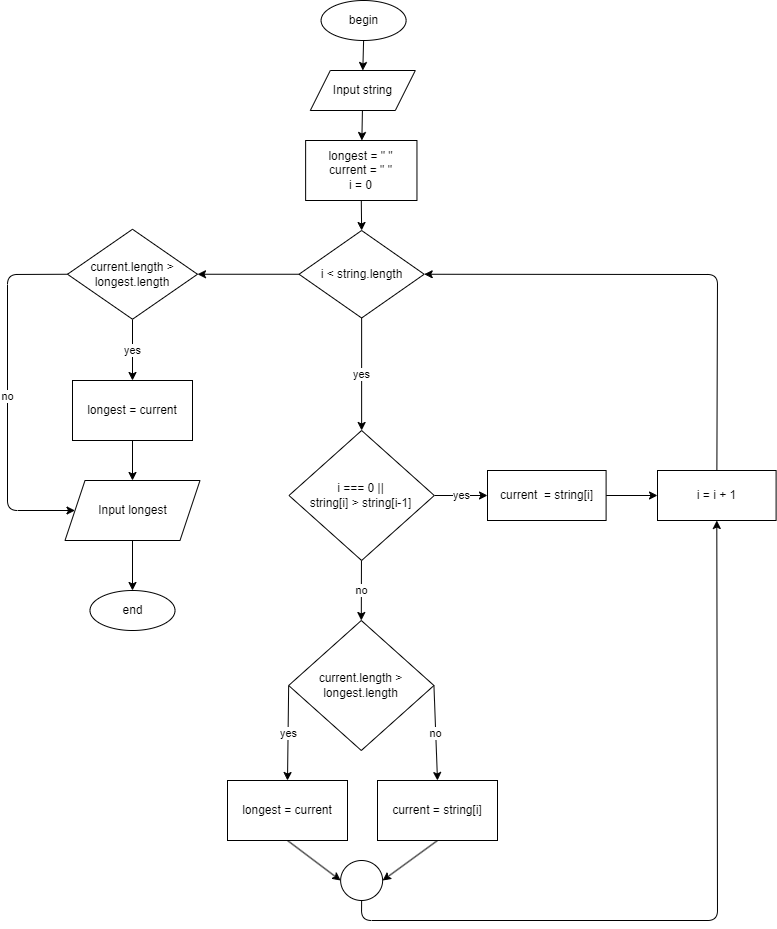

The diagram above was exported from draw.io. Its source (the exported page's mxGraphModel, read from the mxfile embedded in the PNG):
<mxGraphModel dx="864" dy="571" grid="1" gridSize="10" guides="1" tooltips="1" connect="1" arrows="1" fold="1" page="0" pageScale="1" pageWidth="850" pageHeight="1100" math="0" shadow="0">
  <root>
    <mxCell id="0" />
    <mxCell id="1" parent="0" />
    <mxCell id="47" style="edgeStyle=none;html=1;exitX=0.5;exitY=1;exitDx=0;exitDy=0;entryX=0.5;entryY=0;entryDx=0;entryDy=0;" parent="1" source="DPTNgw4OFq8EDRZzPiav-1" target="DPTNgw4OFq8EDRZzPiav-2" edge="1">
      <mxGeometry relative="1" as="geometry" />
    </mxCell>
    <mxCell id="DPTNgw4OFq8EDRZzPiav-1" value="begin" style="ellipse;whiteSpace=wrap;html=1;movable=1;resizable=1;rotatable=1;deletable=1;editable=1;connectable=1;container=0;" parent="1" vertex="1">
      <mxGeometry x="143.60000000000002" y="160" width="85" height="40" as="geometry" />
    </mxCell>
    <mxCell id="93" value="" style="edgeStyle=none;html=1;startArrow=none;" parent="1" source="DPTNgw4OFq8EDRZzPiav-2" target="92" edge="1">
      <mxGeometry relative="1" as="geometry">
        <mxPoint x="199" y="250" as="sourcePoint" />
      </mxGeometry>
    </mxCell>
    <mxCell id="125" value="no" style="edgeStyle=none;html=1;entryX=0.5;entryY=0;entryDx=0;entryDy=0;" parent="1" source="86" target="119" edge="1">
      <mxGeometry relative="1" as="geometry" />
    </mxCell>
    <mxCell id="128" value="yes" style="edgeStyle=none;html=1;exitX=1;exitY=0.5;exitDx=0;exitDy=0;entryX=0;entryY=0.5;entryDx=0;entryDy=0;" parent="1" source="86" target="96" edge="1">
      <mxGeometry relative="1" as="geometry" />
    </mxCell>
    <mxCell id="86" value="i === 0 || &lt;br&gt;string[i] &amp;gt; string[i-1]" style="rhombus;whiteSpace=wrap;html=1;movable=1;resizable=1;rotatable=1;deletable=1;editable=1;connectable=1;container=0;" parent="1" vertex="1">
      <mxGeometry x="111.49000000000001" y="590" width="145.28" height="130" as="geometry" />
    </mxCell>
    <mxCell id="107" style="edgeStyle=none;html=1;exitX=0.5;exitY=1;exitDx=0;exitDy=0;entryX=0.5;entryY=0;entryDx=0;entryDy=0;" parent="1" source="92" target="104" edge="1">
      <mxGeometry relative="1" as="geometry" />
    </mxCell>
    <mxCell id="92" value="longest = &quot; &quot;&lt;br&gt;current = &quot; &quot;&lt;br&gt;i = 0" style="whiteSpace=wrap;html=1;" parent="1" vertex="1">
      <mxGeometry x="128.13" y="300" width="111.33" height="60" as="geometry" />
    </mxCell>
    <mxCell id="DPTNgw4OFq8EDRZzPiav-2" value="Input string" style="shape=parallelogram;perimeter=parallelogramPerimeter;whiteSpace=wrap;html=1;fixedSize=1;movable=1;resizable=1;rotatable=1;deletable=1;editable=1;connectable=1;container=0;" parent="1" vertex="1">
      <mxGeometry x="132.81" y="230" width="105" height="40" as="geometry" />
    </mxCell>
    <mxCell id="130" style="edgeStyle=none;html=1;exitX=1;exitY=0.5;exitDx=0;exitDy=0;entryX=0;entryY=0.5;entryDx=0;entryDy=0;" parent="1" source="96" target="129" edge="1">
      <mxGeometry relative="1" as="geometry" />
    </mxCell>
    <mxCell id="96" value="current&amp;nbsp; = string[i]" style="whiteSpace=wrap;html=1;" parent="1" vertex="1">
      <mxGeometry x="310" y="630" width="118.6" height="50" as="geometry" />
    </mxCell>
    <mxCell id="100" value="end" style="ellipse;whiteSpace=wrap;html=1;movable=1;resizable=1;rotatable=1;deletable=1;editable=1;connectable=1;container=0;" parent="1" vertex="1">
      <mxGeometry x="-87.49999999999997" y="750" width="85" height="40" as="geometry" />
    </mxCell>
    <mxCell id="106" value="yes" style="edgeStyle=none;html=1;exitX=0.5;exitY=1;exitDx=0;exitDy=0;entryX=0.5;entryY=0;entryDx=0;entryDy=0;" parent="1" source="104" target="86" edge="1">
      <mxGeometry relative="1" as="geometry">
        <mxPoint x="183" y="480" as="sourcePoint" />
        <mxPoint x="184.13362068965512" y="530" as="targetPoint" />
      </mxGeometry>
    </mxCell>
    <mxCell id="139" style="edgeStyle=none;html=1;entryX=1;entryY=0.5;entryDx=0;entryDy=0;" parent="1" source="104" target="137" edge="1">
      <mxGeometry relative="1" as="geometry" />
    </mxCell>
    <mxCell id="104" value="i &amp;lt; string.length" style="rhombus;whiteSpace=wrap;html=1;movable=1;resizable=1;rotatable=1;deletable=1;editable=1;connectable=1;container=0;" parent="1" vertex="1">
      <mxGeometry x="121.55" y="390" width="125.16" height="87.5" as="geometry" />
    </mxCell>
    <mxCell id="126" value="no" style="edgeStyle=none;html=1;exitX=1;exitY=0.5;exitDx=0;exitDy=0;entryX=0.5;entryY=0;entryDx=0;entryDy=0;" parent="1" source="119" target="123" edge="1">
      <mxGeometry relative="1" as="geometry" />
    </mxCell>
    <mxCell id="127" value="yes" style="edgeStyle=none;html=1;exitX=0;exitY=0.5;exitDx=0;exitDy=0;entryX=0.5;entryY=0;entryDx=0;entryDy=0;" parent="1" source="119" target="121" edge="1">
      <mxGeometry relative="1" as="geometry" />
    </mxCell>
    <mxCell id="119" value="current.length &amp;gt; longest.length" style="rhombus;whiteSpace=wrap;html=1;movable=1;resizable=1;rotatable=1;deletable=1;editable=1;connectable=1;container=0;" parent="1" vertex="1">
      <mxGeometry x="111.16000000000001" y="780" width="145.28" height="130" as="geometry" />
    </mxCell>
    <mxCell id="132" style="edgeStyle=none;html=1;exitX=0.5;exitY=1;exitDx=0;exitDy=0;entryX=0;entryY=0.5;entryDx=0;entryDy=0;" parent="1" source="121" target="134" edge="1">
      <mxGeometry relative="1" as="geometry">
        <mxPoint x="150" y="1060" as="targetPoint" />
      </mxGeometry>
    </mxCell>
    <mxCell id="121" value="longest = current" style="whiteSpace=wrap;html=1;" parent="1" vertex="1">
      <mxGeometry x="49.999999999999964" y="940" width="120" height="60" as="geometry" />
    </mxCell>
    <mxCell id="133" style="edgeStyle=none;html=1;exitX=0.5;exitY=1;exitDx=0;exitDy=0;entryX=1;entryY=0.5;entryDx=0;entryDy=0;" parent="1" source="123" target="134" edge="1">
      <mxGeometry relative="1" as="geometry">
        <mxPoint x="200" y="1060" as="targetPoint" />
      </mxGeometry>
    </mxCell>
    <mxCell id="123" value="current = string[i]" style="whiteSpace=wrap;html=1;" parent="1" vertex="1">
      <mxGeometry x="199.99999999999994" y="940" width="120" height="60" as="geometry" />
    </mxCell>
    <mxCell id="131" style="edgeStyle=none;html=1;entryX=1;entryY=0.5;entryDx=0;entryDy=0;" parent="1" source="129" target="104" edge="1">
      <mxGeometry relative="1" as="geometry">
        <Array as="points">
          <mxPoint x="540" y="434" />
        </Array>
      </mxGeometry>
    </mxCell>
    <mxCell id="129" value="i = i + 1" style="whiteSpace=wrap;html=1;" parent="1" vertex="1">
      <mxGeometry x="480" y="630" width="118.6" height="50" as="geometry" />
    </mxCell>
    <mxCell id="135" style="edgeStyle=none;html=1;entryX=0.5;entryY=1;entryDx=0;entryDy=0;exitX=0.5;exitY=1;exitDx=0;exitDy=0;" parent="1" source="134" target="129" edge="1">
      <mxGeometry relative="1" as="geometry">
        <Array as="points">
          <mxPoint x="184" y="1080" />
          <mxPoint x="540" y="1080" />
        </Array>
      </mxGeometry>
    </mxCell>
    <mxCell id="134" value="" style="ellipse;whiteSpace=wrap;html=1;" parent="1" vertex="1">
      <mxGeometry x="163.13" y="1020" width="42" height="40" as="geometry" />
    </mxCell>
    <mxCell id="141" value="yes" style="edgeStyle=none;html=1;exitX=0.5;exitY=1;exitDx=0;exitDy=0;entryX=0.5;entryY=0;entryDx=0;entryDy=0;" parent="1" source="137" target="140" edge="1">
      <mxGeometry relative="1" as="geometry" />
    </mxCell>
    <mxCell id="145" value="no" style="edgeStyle=none;html=1;exitX=0;exitY=0.5;exitDx=0;exitDy=0;entryX=0;entryY=0.5;entryDx=0;entryDy=0;" parent="1" source="137" target="142" edge="1">
      <mxGeometry relative="1" as="geometry">
        <Array as="points">
          <mxPoint x="-170" y="434" />
          <mxPoint x="-170" y="670" />
        </Array>
      </mxGeometry>
    </mxCell>
    <mxCell id="137" value="current.length &amp;gt; longest.length" style="rhombus;whiteSpace=wrap;html=1;movable=1;resizable=1;rotatable=1;deletable=1;editable=1;connectable=1;container=0;" parent="1" vertex="1">
      <mxGeometry x="-110" y="388.75" width="130" height="90" as="geometry" />
    </mxCell>
    <mxCell id="146" style="edgeStyle=none;html=1;exitX=0.5;exitY=1;exitDx=0;exitDy=0;entryX=0.5;entryY=0;entryDx=0;entryDy=0;" parent="1" source="140" target="142" edge="1">
      <mxGeometry relative="1" as="geometry" />
    </mxCell>
    <mxCell id="140" value="longest = current" style="whiteSpace=wrap;html=1;" parent="1" vertex="1">
      <mxGeometry x="-105" y="540" width="120" height="60" as="geometry" />
    </mxCell>
    <mxCell id="144" style="edgeStyle=none;html=1;exitX=0.5;exitY=1;exitDx=0;exitDy=0;entryX=0.5;entryY=0;entryDx=0;entryDy=0;" parent="1" source="142" target="100" edge="1">
      <mxGeometry relative="1" as="geometry" />
    </mxCell>
    <mxCell id="142" value="Input longest" style="shape=parallelogram;perimeter=parallelogramPerimeter;whiteSpace=wrap;html=1;fixedSize=1;movable=1;resizable=1;rotatable=1;deletable=1;editable=1;connectable=1;container=0;" parent="1" vertex="1">
      <mxGeometry x="-112.5" y="640" width="135" height="60" as="geometry" />
    </mxCell>
  </root>
</mxGraphModel>